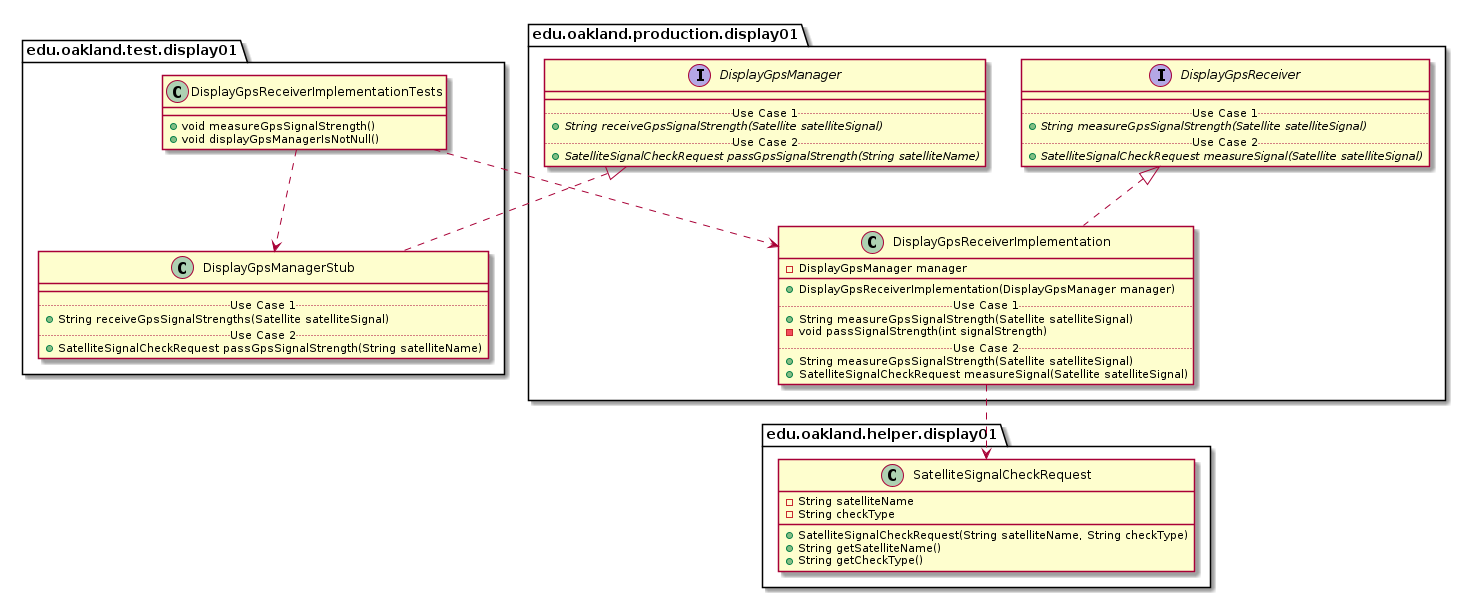

The diagram above was rendered by PlantUML. Its source (embedded in the PNG):
@startuml DisplayGpsReceiverImplementationTests_Closure


package edu.oakland.test.display01 {
    class DisplayGpsReceiverImplementationTests {
        + void measureGpsSignalStrength()
        + void displayGpsManagerIsNotNull()
    }
}




package edu.oakland.test.display01 {
    class DisplayGpsManagerStub {
        __
        .. Use Case 1 ..
        + String receiveGpsSignalStrengths(Satellite satelliteSignal)
        .. Use Case 2 ..
        + SatelliteSignalCheckRequest passGpsSignalStrength(String satelliteName)
    }
}




package edu.oakland.production.display01 {
    interface DisplayGpsManager {
        __
        .. Use Case 1 ..
        {abstract} + String receiveGpsSignalStrength(Satellite satelliteSignal)
        .. Use Case 2 ..
        {abstract} + SatelliteSignalCheckRequest passGpsSignalStrength(String satelliteName)
    }
}






DisplayGpsManagerStub .up.|> DisplayGpsManager



DisplayGpsReceiverImplementationTests ..> DisplayGpsManagerStub



package edu.oakland.production.display01 {
    class DisplayGpsReceiverImplementation {
        - DisplayGpsManager manager
        __
        + DisplayGpsReceiverImplementation(DisplayGpsManager manager)
        .. Use Case 1 ..
        + String measureGpsSignalStrength(Satellite satelliteSignal)
        - void passSignalStrength(int signalStrength)
        .. Use Case 2 ..
        + String measureGpsSignalStrength(Satellite satelliteSignal)
        + SatelliteSignalCheckRequest measureSignal(Satellite satelliteSignal)
    }
}




package edu.oakland.production.display01 {
    interface DisplayGpsReceiver {
        __
        .. Use Case 1 ..
        {abstract} + String measureGpsSignalStrength(Satellite satelliteSignal)
        .. Use Case 2 ..
        {abstract} + SatelliteSignalCheckRequest measureSignal(Satellite satelliteSignal)
    }
}






DisplayGpsReceiverImplementation .up.|> DisplayGpsReceiver



package edu.oakland.helper.display01 {
    class SatelliteSignalCheckRequest {
        - String satelliteName
        - String checkType
        + SatelliteSignalCheckRequest(String satelliteName, String checkType)
        + String getSatelliteName()
        + String getCheckType()
    }
}






DisplayGpsReceiverImplementation ..> SatelliteSignalCheckRequest



DisplayGpsReceiverImplementationTests ..> DisplayGpsReceiverImplementation



@enduml